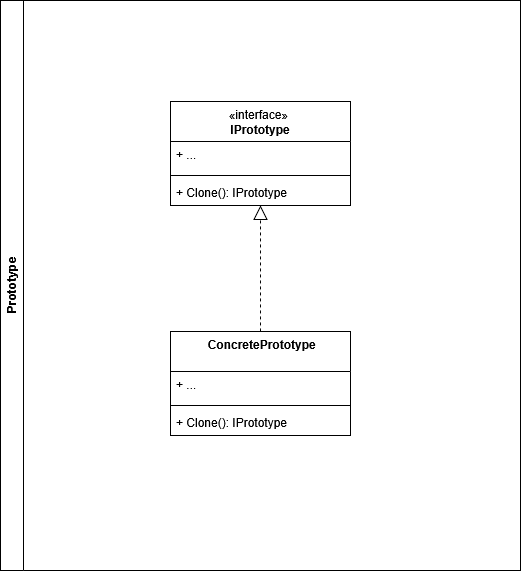

The diagram above was exported from draw.io. Its source (the exported page's mxGraphModel, read from the mxfile embedded in the PNG):
<mxGraphModel dx="2108" dy="659" grid="1" gridSize="10" guides="1" tooltips="1" connect="1" arrows="1" fold="1" page="1" pageScale="1" pageWidth="827" pageHeight="1169" math="0" shadow="0">
  <root>
    <mxCell id="0" />
    <mxCell id="1" parent="0" />
    <mxCell id="_ersSXXij3KJGBtzQXBH-74" value="Prototype" style="swimlane;horizontal=0;whiteSpace=wrap;html=1;" parent="1" vertex="1">
      <mxGeometry x="-520" y="150" width="520" height="570" as="geometry" />
    </mxCell>
    <mxCell id="_ersSXXij3KJGBtzQXBH-51" value="&lt;span style=&quot;font-weight: normal;&quot;&gt;«interface»&amp;nbsp;&lt;br&gt;&lt;b&gt;IPrototype&lt;/b&gt;&lt;/span&gt;" style="swimlane;fontStyle=1;align=center;verticalAlign=top;childLayout=stackLayout;horizontal=1;startSize=40;horizontalStack=0;resizeParent=1;resizeParentMax=0;resizeLast=0;collapsible=1;marginBottom=0;whiteSpace=wrap;html=1;" parent="_ersSXXij3KJGBtzQXBH-74" vertex="1">
      <mxGeometry x="170" y="101" width="180" height="104" as="geometry" />
    </mxCell>
    <mxCell id="_ersSXXij3KJGBtzQXBH-52" value="+ ..." style="text;strokeColor=none;fillColor=none;align=left;verticalAlign=top;spacingLeft=4;spacingRight=4;overflow=hidden;rotatable=0;points=[[0,0.5],[1,0.5]];portConstraint=eastwest;whiteSpace=wrap;html=1;" parent="_ersSXXij3KJGBtzQXBH-51" vertex="1">
      <mxGeometry y="40" width="180" height="30" as="geometry" />
    </mxCell>
    <mxCell id="_ersSXXij3KJGBtzQXBH-53" value="" style="line;strokeWidth=1;fillColor=none;align=left;verticalAlign=middle;spacingTop=-1;spacingLeft=3;spacingRight=3;rotatable=0;labelPosition=right;points=[];portConstraint=eastwest;strokeColor=inherit;" parent="_ersSXXij3KJGBtzQXBH-51" vertex="1">
      <mxGeometry y="70" width="180" height="8" as="geometry" />
    </mxCell>
    <mxCell id="_ersSXXij3KJGBtzQXBH-54" value="+ Clone(): IPrototype" style="text;strokeColor=none;fillColor=none;align=left;verticalAlign=top;spacingLeft=4;spacingRight=4;overflow=hidden;rotatable=0;points=[[0,0.5],[1,0.5]];portConstraint=eastwest;whiteSpace=wrap;html=1;" parent="_ersSXXij3KJGBtzQXBH-51" vertex="1">
      <mxGeometry y="78" width="180" height="26" as="geometry" />
    </mxCell>
    <mxCell id="_ersSXXij3KJGBtzQXBH-71" value="" style="endArrow=block;dashed=1;endFill=0;endSize=12;html=1;rounded=0;" parent="_ersSXXij3KJGBtzQXBH-74" source="hcSG4i52QAjf--6S3AOw-21" target="_ersSXXij3KJGBtzQXBH-51" edge="1">
      <mxGeometry width="160" relative="1" as="geometry">
        <mxPoint x="200.9905660377358" y="291" as="sourcePoint" />
        <mxPoint x="480" y="321" as="targetPoint" />
      </mxGeometry>
    </mxCell>
    <mxCell id="hcSG4i52QAjf--6S3AOw-21" value="&lt;span style=&quot;font-weight: normal;&quot;&gt;&amp;nbsp;&lt;b&gt;ConcretePrototype&lt;/b&gt;&lt;/span&gt;" style="swimlane;fontStyle=1;align=center;verticalAlign=top;childLayout=stackLayout;horizontal=1;startSize=40;horizontalStack=0;resizeParent=1;resizeParentMax=0;resizeLast=0;collapsible=1;marginBottom=0;whiteSpace=wrap;html=1;" parent="_ersSXXij3KJGBtzQXBH-74" vertex="1">
      <mxGeometry x="170" y="331" width="180" height="104" as="geometry" />
    </mxCell>
    <mxCell id="hcSG4i52QAjf--6S3AOw-22" value="+ ..." style="text;strokeColor=none;fillColor=none;align=left;verticalAlign=top;spacingLeft=4;spacingRight=4;overflow=hidden;rotatable=0;points=[[0,0.5],[1,0.5]];portConstraint=eastwest;whiteSpace=wrap;html=1;" parent="hcSG4i52QAjf--6S3AOw-21" vertex="1">
      <mxGeometry y="40" width="180" height="30" as="geometry" />
    </mxCell>
    <mxCell id="hcSG4i52QAjf--6S3AOw-23" value="" style="line;strokeWidth=1;fillColor=none;align=left;verticalAlign=middle;spacingTop=-1;spacingLeft=3;spacingRight=3;rotatable=0;labelPosition=right;points=[];portConstraint=eastwest;strokeColor=inherit;" parent="hcSG4i52QAjf--6S3AOw-21" vertex="1">
      <mxGeometry y="70" width="180" height="8" as="geometry" />
    </mxCell>
    <mxCell id="hcSG4i52QAjf--6S3AOw-29" value="+ Clone(): IPrototype" style="text;strokeColor=none;fillColor=none;align=left;verticalAlign=top;spacingLeft=4;spacingRight=4;overflow=hidden;rotatable=0;points=[[0,0.5],[1,0.5]];portConstraint=eastwest;whiteSpace=wrap;html=1;" parent="hcSG4i52QAjf--6S3AOw-21" vertex="1">
      <mxGeometry y="78" width="180" height="26" as="geometry" />
    </mxCell>
  </root>
</mxGraphModel>